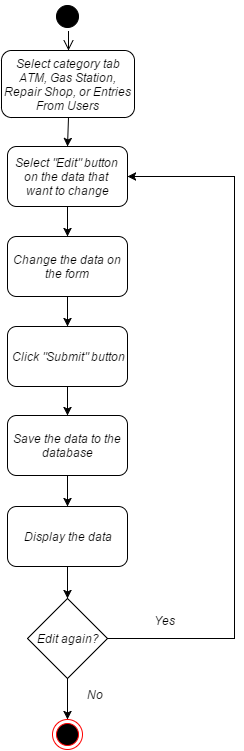

The diagram above was exported from draw.io. Its source (the exported page's mxGraphModel, read from the mxfile embedded in the PNG):
<mxGraphModel dx="880" dy="424" grid="1" gridSize="10" guides="1" tooltips="1" connect="1" arrows="1" fold="1" page="1" pageScale="1" pageWidth="826" pageHeight="1169" background="#ffffff" math="0" shadow="0">
  <root>
    <mxCell id="0" />
    <mxCell id="1" parent="0" />
    <mxCell id="62dba70ec56e567a-1" value="Select category tab ATM, Gas Station, Repair Shop, or Entries From Users&lt;br&gt;" style="rounded=1;whiteSpace=wrap;html=1;aspect=fixed;" vertex="1" parent="1">
      <mxGeometry x="347" y="84" width="133" height="67" as="geometry" />
    </mxCell>
    <mxCell id="62dba70ec56e567a-2" value="" style="ellipse;html=1;shape=startState;fillColor=#000000;strokeColor=#000000;" vertex="1" parent="1">
      <mxGeometry x="398" y="35" width="30" height="30" as="geometry" />
    </mxCell>
    <mxCell id="62dba70ec56e567a-3" value="" style="edgeStyle=elbowEdgeStyle;elbow=horizontal;html=1;verticalAlign=bottom;endArrow=open;endSize=8;strokeColor=#000000;entryX=0.5;entryY=0;" edge="1" parent="1" source="62dba70ec56e567a-2" target="62dba70ec56e567a-1">
      <mxGeometry x="413" y="65" as="geometry">
        <mxPoint x="413" y="115" as="targetPoint" />
      </mxGeometry>
    </mxCell>
    <mxCell id="62dba70ec56e567a-25" style="edgeStyle=orthogonalEdgeStyle;rounded=0;html=1;exitX=0.5;exitY=1;entryX=0.5;entryY=0;startArrow=none;startFill=0;endArrow=classic;endFill=1;jettySize=auto;orthogonalLoop=1;" edge="1" parent="1" source="62dba70ec56e567a-4" target="62dba70ec56e567a-23">
      <mxGeometry relative="1" as="geometry" />
    </mxCell>
    <mxCell id="62dba70ec56e567a-4" value="Select &quot;Edit&quot; button&amp;nbsp;&lt;div&gt;on the data that&amp;nbsp;&lt;div&gt;want to change&lt;/div&gt;&lt;/div&gt;" style="rounded=1;whiteSpace=wrap;html=1;strokeColor=#000000" vertex="1" parent="1">
      <mxGeometry x="353" y="180" width="120" height="60" as="geometry" />
    </mxCell>
    <mxCell id="62dba70ec56e567a-5" value="" style="ellipse;html=1;shape=endState;fillColor=#000000;strokeColor=#ff0000" vertex="1" parent="1">
      <mxGeometry x="398" y="753" width="30" height="30" as="geometry" />
    </mxCell>
    <mxCell id="62dba70ec56e567a-6" style="rounded=0;html=1;exitX=0.5;exitY=1;entryX=0.5;entryY=0;strokeColor=#000000" edge="1" parent="1" source="62dba70ec56e567a-1" target="62dba70ec56e567a-4">
      <mxGeometry x="413" y="150" as="geometry" />
    </mxCell>
    <mxCell id="62dba70ec56e567a-8" value="&lt;span&gt;Click &quot;Submit&quot; button&lt;/span&gt;" style="rounded=1;whiteSpace=wrap;html=1;" vertex="1" parent="1">
      <mxGeometry x="353" y="360" width="120" height="60" as="geometry" />
    </mxCell>
    <mxCell id="62dba70ec56e567a-11" style="edgeStyle=orthogonalEdgeStyle;rounded=0;html=1;exitX=0.5;exitY=1;entryX=0.5;entryY=0;startArrow=none;startFill=0;endArrow=classic;endFill=1;jettySize=auto;orthogonalLoop=1;" edge="1" parent="1" source="62dba70ec56e567a-23" target="62dba70ec56e567a-8">
      <mxGeometry x="411" y="225" as="geometry">
        <mxPoint x="411" y="345" as="sourcePoint" />
        <Array as="points">
          <mxPoint x="413" y="350" />
          <mxPoint x="413" y="350" />
        </Array>
      </mxGeometry>
    </mxCell>
    <mxCell id="62dba70ec56e567a-21" value="No" style="text;html=1;strokeColor=none;fillColor=none;align=center;verticalAlign=middle;whiteSpace=wrap;overflow=hidden;" vertex="1" parent="1">
      <mxGeometry x="420" y="718" width="40" height="20" as="geometry" />
    </mxCell>
    <mxCell id="62dba70ec56e567a-23" value="Change the data on the form" style="rounded=1;whiteSpace=wrap;html=1;strokeColor=#000000" vertex="1" parent="1">
      <mxGeometry x="353" y="270" width="120" height="60" as="geometry" />
    </mxCell>
    <mxCell id="62dba70ec56e567a-26" value="&lt;span&gt;Display the data&lt;/span&gt;" style="rounded=1;whiteSpace=wrap;html=1;" vertex="1" parent="1">
      <mxGeometry x="353" y="540" width="120" height="60" as="geometry" />
    </mxCell>
    <mxCell id="21571299dd2ae0ae-1" value="&lt;span&gt;Save the data to the database&lt;/span&gt;" style="rounded=1;whiteSpace=wrap;html=1;" vertex="1" parent="1">
      <mxGeometry x="353" y="449" width="120" height="60" as="geometry" />
    </mxCell>
    <mxCell id="21571299dd2ae0ae-2" style="edgeStyle=orthogonalEdgeStyle;rounded=0;html=1;exitX=0.5;exitY=1;entryX=0.5;entryY=0;startArrow=none;startFill=0;endArrow=classic;endFill=1;jettySize=auto;orthogonalLoop=1;" edge="1" parent="1" source="62dba70ec56e567a-8" target="21571299dd2ae0ae-1">
      <mxGeometry relative="1" as="geometry" />
    </mxCell>
    <mxCell id="21571299dd2ae0ae-3" value="&lt;span&gt;Edit again?&lt;/span&gt;&lt;br&gt;" style="rhombus;whiteSpace=wrap;html=1;aspect=fixed;" vertex="1" parent="1">
      <mxGeometry x="373" y="632" width="80" height="80" as="geometry" />
    </mxCell>
    <mxCell id="21571299dd2ae0ae-4" style="edgeStyle=orthogonalEdgeStyle;rounded=0;html=1;exitX=0.5;exitY=1;entryX=0.5;entryY=0;startArrow=none;startFill=0;endArrow=classic;endFill=1;jettySize=auto;orthogonalLoop=1;" edge="1" parent="1" source="62dba70ec56e567a-26" target="21571299dd2ae0ae-3">
      <mxGeometry relative="1" as="geometry" />
    </mxCell>
    <mxCell id="21571299dd2ae0ae-5" style="edgeStyle=orthogonalEdgeStyle;rounded=0;html=1;exitX=1;exitY=0.5;entryX=1;entryY=0.5;startArrow=none;startFill=0;endArrow=classic;endFill=1;jettySize=auto;orthogonalLoop=1;" edge="1" parent="1" source="21571299dd2ae0ae-3" target="62dba70ec56e567a-4">
      <mxGeometry relative="1" as="geometry">
        <Array as="points">
          <mxPoint x="580" y="672" />
          <mxPoint x="580" y="210" />
        </Array>
      </mxGeometry>
    </mxCell>
    <mxCell id="21571299dd2ae0ae-8" value="Yes" style="text;html=1;strokeColor=none;fillColor=none;align=center;verticalAlign=middle;whiteSpace=wrap;overflow=hidden;" vertex="1" parent="1">
      <mxGeometry x="490" y="644" width="40" height="20" as="geometry" />
    </mxCell>
    <mxCell id="7b47c80956ad0152-1" style="edgeStyle=orthogonalEdgeStyle;rounded=0;html=1;entryX=0.5;entryY=0;shadow=0;startArrow=none;startFill=0;endArrow=classic;endFill=1;jettySize=auto;orthogonalLoop=1;" edge="1" parent="1" source="21571299dd2ae0ae-1" target="62dba70ec56e567a-26">
      <mxGeometry relative="1" as="geometry" />
    </mxCell>
    <mxCell id="7b47c80956ad0152-3" style="edgeStyle=orthogonalEdgeStyle;rounded=0;html=1;entryX=0.5;entryY=0;shadow=0;startArrow=none;startFill=0;endArrow=classic;endFill=1;jettySize=auto;orthogonalLoop=1;" edge="1" parent="1" source="21571299dd2ae0ae-3" target="62dba70ec56e567a-5">
      <mxGeometry relative="1" as="geometry" />
    </mxCell>
  </root>
</mxGraphModel>